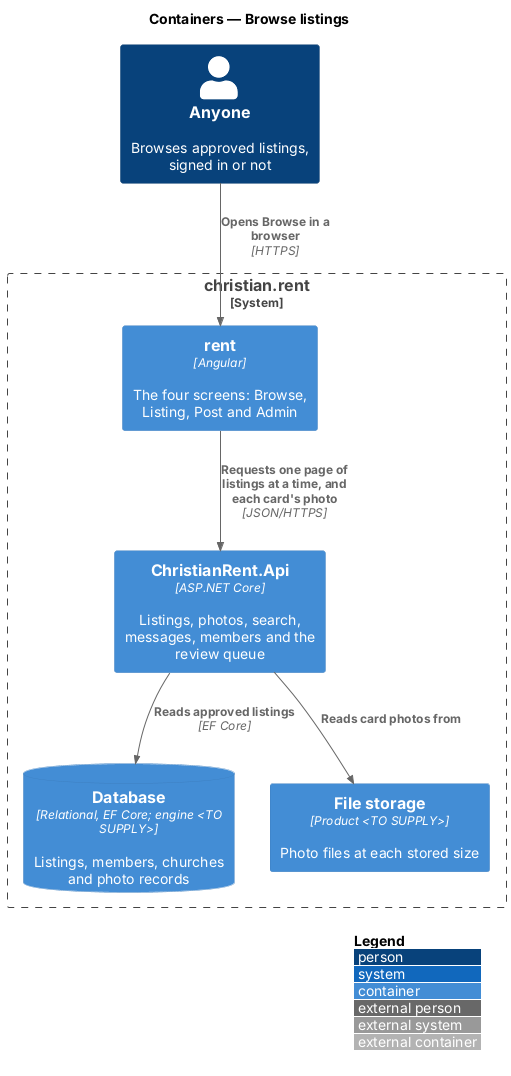

The diagram above was rendered by PlantUML. Its source (embedded in the PNG):
@startuml
!include <C4/C4_Container>
LAYOUT_WITH_LEGEND()
title Containers — Browse listings

Person(anyone, "Anyone", "Browses approved listings, signed in or not")
System_Boundary(cr, "christian.rent") {
  Container(rent, "rent", "Angular", "The four screens: Browse, Listing, Post and Admin")
  Container(api, "ChristianRent.Api", "ASP.NET Core", "Listings, photos, search, messages, members and the review queue")
  ContainerDb(db, "Database", "Relational, EF Core; engine <TO SUPPLY>", "Listings, members, churches and photo records")
  Container(files, "File storage", "Product <TO SUPPLY>", "Photo files at each stored size")
}
Rel(anyone, rent, "Opens Browse in a browser", "HTTPS")
Rel(rent, api, "Requests one page of listings at a time, and each card's photo", "JSON/HTTPS")
Rel(api, db, "Reads approved listings", "EF Core")
Rel(api, files, "Reads card photos from")
@enduml